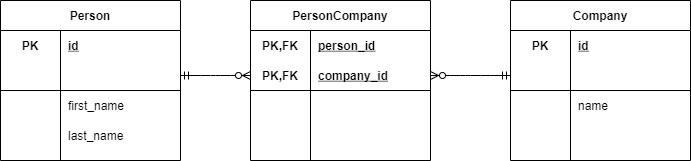

The diagram above was exported from draw.io. Its source (the exported page's mxGraphModel, read from the mxfile embedded in the PNG):
<mxGraphModel dx="1422" dy="762" grid="1" gridSize="10" guides="1" tooltips="1" connect="1" arrows="1" fold="1" page="1" pageScale="1" pageWidth="1169" pageHeight="826" background="#ffffff" math="0" shadow="0">
  <root>
    <mxCell id="6DXE5COp218GxU0_Xjbk-0" />
    <mxCell id="6DXE5COp218GxU0_Xjbk-1" parent="6DXE5COp218GxU0_Xjbk-0" />
    <mxCell id="6DXE5COp218GxU0_Xjbk-2" value="Person" style="shape=table;startSize=30;container=1;collapsible=1;childLayout=tableLayout;fixedRows=1;rowLines=0;fontStyle=1;align=center;resizeLast=1;" vertex="1" parent="6DXE5COp218GxU0_Xjbk-1">
      <mxGeometry x="50" y="40" width="180" height="160" as="geometry" />
    </mxCell>
    <mxCell id="6DXE5COp218GxU0_Xjbk-3" value="" style="shape=partialRectangle;collapsible=0;dropTarget=0;pointerEvents=0;fillColor=none;top=0;left=0;bottom=0;right=0;points=[[0,0.5],[1,0.5]];portConstraint=eastwest;" vertex="1" parent="6DXE5COp218GxU0_Xjbk-2">
      <mxGeometry y="30" width="180" height="30" as="geometry" />
    </mxCell>
    <mxCell id="6DXE5COp218GxU0_Xjbk-4" value="PK" style="shape=partialRectangle;connectable=0;fillColor=none;top=0;left=0;bottom=0;right=0;fontStyle=1;overflow=hidden;" vertex="1" parent="6DXE5COp218GxU0_Xjbk-3">
      <mxGeometry width="60" height="30" as="geometry" />
    </mxCell>
    <mxCell id="6DXE5COp218GxU0_Xjbk-5" value="id" style="shape=partialRectangle;connectable=0;fillColor=none;top=0;left=0;bottom=0;right=0;align=left;spacingLeft=6;fontStyle=5;overflow=hidden;" vertex="1" parent="6DXE5COp218GxU0_Xjbk-3">
      <mxGeometry x="60" width="120" height="30" as="geometry" />
    </mxCell>
    <mxCell id="6DXE5COp218GxU0_Xjbk-6" value="" style="shape=partialRectangle;collapsible=0;dropTarget=0;pointerEvents=0;fillColor=none;top=0;left=0;bottom=1;right=0;points=[[0,0.5],[1,0.5]];portConstraint=eastwest;" vertex="1" parent="6DXE5COp218GxU0_Xjbk-2">
      <mxGeometry y="60" width="180" height="30" as="geometry" />
    </mxCell>
    <mxCell id="6DXE5COp218GxU0_Xjbk-7" value="" style="shape=partialRectangle;connectable=0;fillColor=none;top=0;left=0;bottom=0;right=0;fontStyle=1;overflow=hidden;" vertex="1" parent="6DXE5COp218GxU0_Xjbk-6">
      <mxGeometry width="60" height="30" as="geometry" />
    </mxCell>
    <mxCell id="6DXE5COp218GxU0_Xjbk-8" value="" style="shape=partialRectangle;connectable=0;fillColor=none;top=0;left=0;bottom=0;right=0;align=left;spacingLeft=6;fontStyle=5;overflow=hidden;" vertex="1" parent="6DXE5COp218GxU0_Xjbk-6">
      <mxGeometry x="60" width="120" height="30" as="geometry" />
    </mxCell>
    <mxCell id="6DXE5COp218GxU0_Xjbk-9" value="" style="shape=partialRectangle;collapsible=0;dropTarget=0;pointerEvents=0;fillColor=none;top=0;left=0;bottom=0;right=0;points=[[0,0.5],[1,0.5]];portConstraint=eastwest;" vertex="1" parent="6DXE5COp218GxU0_Xjbk-2">
      <mxGeometry y="90" width="180" height="30" as="geometry" />
    </mxCell>
    <mxCell id="6DXE5COp218GxU0_Xjbk-10" value="" style="shape=partialRectangle;connectable=0;fillColor=none;top=0;left=0;bottom=0;right=0;editable=1;overflow=hidden;" vertex="1" parent="6DXE5COp218GxU0_Xjbk-9">
      <mxGeometry width="60" height="30" as="geometry" />
    </mxCell>
    <mxCell id="6DXE5COp218GxU0_Xjbk-11" value="first_name" style="shape=partialRectangle;connectable=0;fillColor=none;top=0;left=0;bottom=0;right=0;align=left;spacingLeft=6;overflow=hidden;" vertex="1" parent="6DXE5COp218GxU0_Xjbk-9">
      <mxGeometry x="60" width="120" height="30" as="geometry" />
    </mxCell>
    <mxCell id="6DXE5COp218GxU0_Xjbk-12" value="" style="shape=partialRectangle;collapsible=0;dropTarget=0;pointerEvents=0;fillColor=none;top=0;left=0;bottom=0;right=0;points=[[0,0.5],[1,0.5]];portConstraint=eastwest;" vertex="1" parent="6DXE5COp218GxU0_Xjbk-2">
      <mxGeometry y="120" width="180" height="30" as="geometry" />
    </mxCell>
    <mxCell id="6DXE5COp218GxU0_Xjbk-13" value="" style="shape=partialRectangle;connectable=0;fillColor=none;top=0;left=0;bottom=0;right=0;editable=1;overflow=hidden;" vertex="1" parent="6DXE5COp218GxU0_Xjbk-12">
      <mxGeometry width="60" height="30" as="geometry" />
    </mxCell>
    <mxCell id="6DXE5COp218GxU0_Xjbk-14" value="last_name" style="shape=partialRectangle;connectable=0;fillColor=none;top=0;left=0;bottom=0;right=0;align=left;spacingLeft=6;overflow=hidden;" vertex="1" parent="6DXE5COp218GxU0_Xjbk-12">
      <mxGeometry x="60" width="120" height="30" as="geometry" />
    </mxCell>
    <mxCell id="6DXE5COp218GxU0_Xjbk-15" value="Company" style="shape=table;startSize=30;container=1;collapsible=1;childLayout=tableLayout;fixedRows=1;rowLines=0;fontStyle=1;align=center;resizeLast=1;" vertex="1" parent="6DXE5COp218GxU0_Xjbk-1">
      <mxGeometry x="560" y="40" width="180" height="160" as="geometry" />
    </mxCell>
    <mxCell id="6DXE5COp218GxU0_Xjbk-16" value="" style="shape=partialRectangle;collapsible=0;dropTarget=0;pointerEvents=0;fillColor=none;top=0;left=0;bottom=0;right=0;points=[[0,0.5],[1,0.5]];portConstraint=eastwest;" vertex="1" parent="6DXE5COp218GxU0_Xjbk-15">
      <mxGeometry y="30" width="180" height="30" as="geometry" />
    </mxCell>
    <mxCell id="6DXE5COp218GxU0_Xjbk-17" value="PK" style="shape=partialRectangle;connectable=0;fillColor=none;top=0;left=0;bottom=0;right=0;fontStyle=1;overflow=hidden;" vertex="1" parent="6DXE5COp218GxU0_Xjbk-16">
      <mxGeometry width="60" height="30" as="geometry" />
    </mxCell>
    <mxCell id="6DXE5COp218GxU0_Xjbk-18" value="id" style="shape=partialRectangle;connectable=0;fillColor=none;top=0;left=0;bottom=0;right=0;align=left;spacingLeft=6;fontStyle=5;overflow=hidden;" vertex="1" parent="6DXE5COp218GxU0_Xjbk-16">
      <mxGeometry x="60" width="120" height="30" as="geometry" />
    </mxCell>
    <mxCell id="6DXE5COp218GxU0_Xjbk-19" value="" style="shape=partialRectangle;collapsible=0;dropTarget=0;pointerEvents=0;fillColor=none;top=0;left=0;bottom=1;right=0;points=[[0,0.5],[1,0.5]];portConstraint=eastwest;" vertex="1" parent="6DXE5COp218GxU0_Xjbk-15">
      <mxGeometry y="60" width="180" height="30" as="geometry" />
    </mxCell>
    <mxCell id="6DXE5COp218GxU0_Xjbk-20" value="" style="shape=partialRectangle;connectable=0;fillColor=none;top=0;left=0;bottom=0;right=0;fontStyle=1;overflow=hidden;" vertex="1" parent="6DXE5COp218GxU0_Xjbk-19">
      <mxGeometry width="60" height="30" as="geometry" />
    </mxCell>
    <mxCell id="6DXE5COp218GxU0_Xjbk-21" value="" style="shape=partialRectangle;connectable=0;fillColor=none;top=0;left=0;bottom=0;right=0;align=left;spacingLeft=6;fontStyle=5;overflow=hidden;" vertex="1" parent="6DXE5COp218GxU0_Xjbk-19">
      <mxGeometry x="60" width="120" height="30" as="geometry" />
    </mxCell>
    <mxCell id="6DXE5COp218GxU0_Xjbk-22" value="" style="shape=partialRectangle;collapsible=0;dropTarget=0;pointerEvents=0;fillColor=none;top=0;left=0;bottom=0;right=0;points=[[0,0.5],[1,0.5]];portConstraint=eastwest;" vertex="1" parent="6DXE5COp218GxU0_Xjbk-15">
      <mxGeometry y="90" width="180" height="30" as="geometry" />
    </mxCell>
    <mxCell id="6DXE5COp218GxU0_Xjbk-23" value="" style="shape=partialRectangle;connectable=0;fillColor=none;top=0;left=0;bottom=0;right=0;editable=1;overflow=hidden;" vertex="1" parent="6DXE5COp218GxU0_Xjbk-22">
      <mxGeometry width="60" height="30" as="geometry" />
    </mxCell>
    <mxCell id="6DXE5COp218GxU0_Xjbk-24" value="name" style="shape=partialRectangle;connectable=0;fillColor=none;top=0;left=0;bottom=0;right=0;align=left;spacingLeft=6;overflow=hidden;" vertex="1" parent="6DXE5COp218GxU0_Xjbk-22">
      <mxGeometry x="60" width="120" height="30" as="geometry" />
    </mxCell>
    <mxCell id="6DXE5COp218GxU0_Xjbk-25" value="" style="shape=partialRectangle;collapsible=0;dropTarget=0;pointerEvents=0;fillColor=none;top=0;left=0;bottom=0;right=0;points=[[0,0.5],[1,0.5]];portConstraint=eastwest;" vertex="1" parent="6DXE5COp218GxU0_Xjbk-15">
      <mxGeometry y="120" width="180" height="30" as="geometry" />
    </mxCell>
    <mxCell id="6DXE5COp218GxU0_Xjbk-26" value="" style="shape=partialRectangle;connectable=0;fillColor=none;top=0;left=0;bottom=0;right=0;editable=1;overflow=hidden;" vertex="1" parent="6DXE5COp218GxU0_Xjbk-25">
      <mxGeometry width="60" height="30" as="geometry" />
    </mxCell>
    <mxCell id="6DXE5COp218GxU0_Xjbk-27" value="" style="shape=partialRectangle;connectable=0;fillColor=none;top=0;left=0;bottom=0;right=0;align=left;spacingLeft=6;overflow=hidden;" vertex="1" parent="6DXE5COp218GxU0_Xjbk-25">
      <mxGeometry x="60" width="120" height="30" as="geometry" />
    </mxCell>
    <mxCell id="6DXE5COp218GxU0_Xjbk-28" value="PersonCompany" style="shape=table;startSize=30;container=1;collapsible=1;childLayout=tableLayout;fixedRows=1;rowLines=0;fontStyle=1;align=center;resizeLast=1;" vertex="1" parent="6DXE5COp218GxU0_Xjbk-1">
      <mxGeometry x="300" y="40" width="180" height="160" as="geometry" />
    </mxCell>
    <mxCell id="6DXE5COp218GxU0_Xjbk-29" value="" style="shape=partialRectangle;collapsible=0;dropTarget=0;pointerEvents=0;fillColor=none;top=0;left=0;bottom=0;right=0;points=[[0,0.5],[1,0.5]];portConstraint=eastwest;" vertex="1" parent="6DXE5COp218GxU0_Xjbk-28">
      <mxGeometry y="30" width="180" height="30" as="geometry" />
    </mxCell>
    <mxCell id="6DXE5COp218GxU0_Xjbk-30" value="PK,FK" style="shape=partialRectangle;connectable=0;fillColor=none;top=0;left=0;bottom=0;right=0;fontStyle=1;overflow=hidden;" vertex="1" parent="6DXE5COp218GxU0_Xjbk-29">
      <mxGeometry width="60" height="30" as="geometry" />
    </mxCell>
    <mxCell id="6DXE5COp218GxU0_Xjbk-31" value="person_id" style="shape=partialRectangle;connectable=0;fillColor=none;top=0;left=0;bottom=0;right=0;align=left;spacingLeft=6;fontStyle=5;overflow=hidden;" vertex="1" parent="6DXE5COp218GxU0_Xjbk-29">
      <mxGeometry x="60" width="120" height="30" as="geometry" />
    </mxCell>
    <mxCell id="6DXE5COp218GxU0_Xjbk-32" value="" style="shape=partialRectangle;collapsible=0;dropTarget=0;pointerEvents=0;fillColor=none;top=0;left=0;bottom=1;right=0;points=[[0,0.5],[1,0.5]];portConstraint=eastwest;" vertex="1" parent="6DXE5COp218GxU0_Xjbk-28">
      <mxGeometry y="60" width="180" height="30" as="geometry" />
    </mxCell>
    <mxCell id="6DXE5COp218GxU0_Xjbk-33" value="PK,FK" style="shape=partialRectangle;connectable=0;fillColor=none;top=0;left=0;bottom=0;right=0;fontStyle=1;overflow=hidden;" vertex="1" parent="6DXE5COp218GxU0_Xjbk-32">
      <mxGeometry width="60" height="30" as="geometry" />
    </mxCell>
    <mxCell id="6DXE5COp218GxU0_Xjbk-34" value="company_id" style="shape=partialRectangle;connectable=0;fillColor=none;top=0;left=0;bottom=0;right=0;align=left;spacingLeft=6;fontStyle=5;overflow=hidden;" vertex="1" parent="6DXE5COp218GxU0_Xjbk-32">
      <mxGeometry x="60" width="120" height="30" as="geometry" />
    </mxCell>
    <mxCell id="6DXE5COp218GxU0_Xjbk-35" value="" style="shape=partialRectangle;collapsible=0;dropTarget=0;pointerEvents=0;fillColor=none;top=0;left=0;bottom=0;right=0;points=[[0,0.5],[1,0.5]];portConstraint=eastwest;" vertex="1" parent="6DXE5COp218GxU0_Xjbk-28">
      <mxGeometry y="90" width="180" height="30" as="geometry" />
    </mxCell>
    <mxCell id="6DXE5COp218GxU0_Xjbk-36" value="" style="shape=partialRectangle;connectable=0;fillColor=none;top=0;left=0;bottom=0;right=0;editable=1;overflow=hidden;" vertex="1" parent="6DXE5COp218GxU0_Xjbk-35">
      <mxGeometry width="60" height="30" as="geometry" />
    </mxCell>
    <mxCell id="6DXE5COp218GxU0_Xjbk-37" value="" style="shape=partialRectangle;connectable=0;fillColor=none;top=0;left=0;bottom=0;right=0;align=left;spacingLeft=6;overflow=hidden;" vertex="1" parent="6DXE5COp218GxU0_Xjbk-35">
      <mxGeometry x="60" width="120" height="30" as="geometry" />
    </mxCell>
    <mxCell id="6DXE5COp218GxU0_Xjbk-38" value="" style="shape=partialRectangle;collapsible=0;dropTarget=0;pointerEvents=0;fillColor=none;top=0;left=0;bottom=0;right=0;points=[[0,0.5],[1,0.5]];portConstraint=eastwest;" vertex="1" parent="6DXE5COp218GxU0_Xjbk-28">
      <mxGeometry y="120" width="180" height="30" as="geometry" />
    </mxCell>
    <mxCell id="6DXE5COp218GxU0_Xjbk-39" value="" style="shape=partialRectangle;connectable=0;fillColor=none;top=0;left=0;bottom=0;right=0;editable=1;overflow=hidden;" vertex="1" parent="6DXE5COp218GxU0_Xjbk-38">
      <mxGeometry width="60" height="30" as="geometry" />
    </mxCell>
    <mxCell id="6DXE5COp218GxU0_Xjbk-40" value="" style="shape=partialRectangle;connectable=0;fillColor=none;top=0;left=0;bottom=0;right=0;align=left;spacingLeft=6;overflow=hidden;" vertex="1" parent="6DXE5COp218GxU0_Xjbk-38">
      <mxGeometry x="60" width="120" height="30" as="geometry" />
    </mxCell>
    <mxCell id="6DXE5COp218GxU0_Xjbk-41" value="" style="edgeStyle=entityRelationEdgeStyle;fontSize=12;html=1;endArrow=ERzeroToMany;startArrow=ERmandOne;exitX=1;exitY=0.5;exitDx=0;exitDy=0;entryX=0;entryY=0.5;entryDx=0;entryDy=0;endFill=1;" edge="1" parent="6DXE5COp218GxU0_Xjbk-1" source="6DXE5COp218GxU0_Xjbk-6" target="6DXE5COp218GxU0_Xjbk-32">
      <mxGeometry width="100" height="100" relative="1" as="geometry">
        <mxPoint x="350" y="400" as="sourcePoint" />
        <mxPoint x="310" y="200" as="targetPoint" />
      </mxGeometry>
    </mxCell>
    <mxCell id="6DXE5COp218GxU0_Xjbk-42" value="" style="edgeStyle=entityRelationEdgeStyle;fontSize=12;html=1;endArrow=ERzeroToMany;startArrow=ERmandOne;entryX=1;entryY=0.5;entryDx=0;entryDy=0;exitX=0;exitY=0.5;exitDx=0;exitDy=0;endFill=1;" edge="1" parent="6DXE5COp218GxU0_Xjbk-1" source="6DXE5COp218GxU0_Xjbk-19" target="6DXE5COp218GxU0_Xjbk-32">
      <mxGeometry width="100" height="100" relative="1" as="geometry">
        <mxPoint x="600" y="160" as="sourcePoint" />
        <mxPoint x="580" y="170" as="targetPoint" />
      </mxGeometry>
    </mxCell>
  </root>
</mxGraphModel>